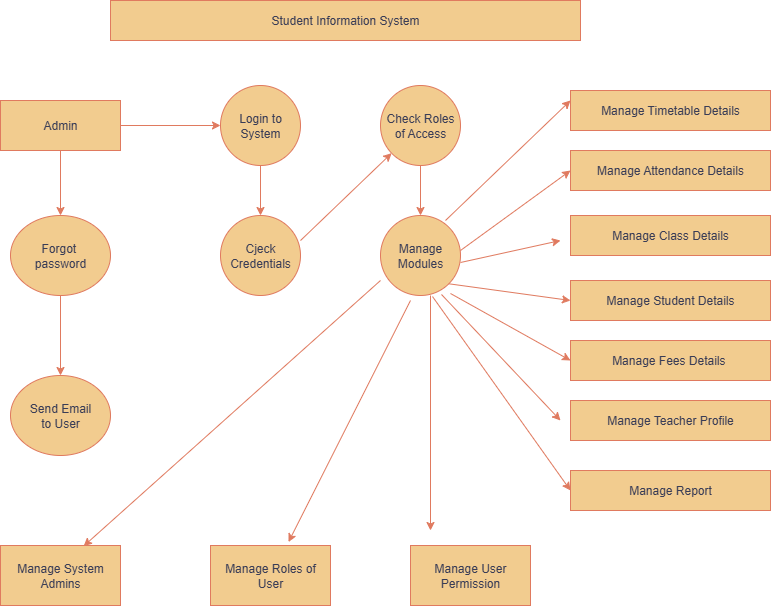

The diagram above was exported from draw.io. Its source (the exported page's mxGraphModel, read from the mxfile embedded in the PNG):
<mxGraphModel dx="1042" dy="527" grid="1" gridSize="10" guides="1" tooltips="1" connect="1" arrows="1" fold="1" page="1" pageScale="1" pageWidth="850" pageHeight="1100" background="none" math="0" shadow="0" adaptiveColors="auto">
  <root>
    <mxCell id="0" />
    <mxCell id="1" parent="0" />
    <mxCell id="RC2PxmjTByYD-4jFZ-T6-1" value="Student Information System" style="rounded=0;whiteSpace=wrap;html=1;labelBackgroundColor=none;fillColor=#F2CC8F;strokeColor=#E07A5F;fontColor=#393C56;" vertex="1" parent="1">
      <mxGeometry x="180" y="30" width="470" height="40" as="geometry" />
    </mxCell>
    <mxCell id="RC2PxmjTByYD-4jFZ-T6-4" value="" style="edgeStyle=orthogonalEdgeStyle;rounded=0;orthogonalLoop=1;jettySize=auto;html=1;labelBackgroundColor=none;fontColor=default;strokeColor=#E07A5F;" edge="1" parent="1" source="RC2PxmjTByYD-4jFZ-T6-2" target="RC2PxmjTByYD-4jFZ-T6-3">
      <mxGeometry relative="1" as="geometry" />
    </mxCell>
    <mxCell id="RC2PxmjTByYD-4jFZ-T6-8" value="" style="edgeStyle=orthogonalEdgeStyle;rounded=0;orthogonalLoop=1;jettySize=auto;html=1;labelBackgroundColor=none;fontColor=default;strokeColor=#E07A5F;" edge="1" parent="1" source="RC2PxmjTByYD-4jFZ-T6-2" target="RC2PxmjTByYD-4jFZ-T6-7">
      <mxGeometry relative="1" as="geometry" />
    </mxCell>
    <mxCell id="RC2PxmjTByYD-4jFZ-T6-2" value="Admin" style="rounded=0;whiteSpace=wrap;html=1;labelBackgroundColor=none;fillColor=#F2CC8F;strokeColor=#E07A5F;fontColor=#393C56;" vertex="1" parent="1">
      <mxGeometry x="70" y="130" width="120" height="50" as="geometry" />
    </mxCell>
    <mxCell id="RC2PxmjTByYD-4jFZ-T6-6" value="" style="edgeStyle=orthogonalEdgeStyle;rounded=0;orthogonalLoop=1;jettySize=auto;html=1;labelBackgroundColor=none;fontColor=default;strokeColor=#E07A5F;" edge="1" parent="1" source="RC2PxmjTByYD-4jFZ-T6-3" target="RC2PxmjTByYD-4jFZ-T6-5">
      <mxGeometry relative="1" as="geometry" />
    </mxCell>
    <mxCell id="RC2PxmjTByYD-4jFZ-T6-3" value="Forgot&amp;nbsp;&lt;div&gt;password&lt;/div&gt;" style="ellipse;whiteSpace=wrap;html=1;rounded=0;labelBackgroundColor=none;fillColor=#F2CC8F;strokeColor=#E07A5F;fontColor=#393C56;" vertex="1" parent="1">
      <mxGeometry x="80" y="245" width="100" height="80" as="geometry" />
    </mxCell>
    <mxCell id="RC2PxmjTByYD-4jFZ-T6-5" value="Send Email&lt;div&gt;to User&lt;/div&gt;" style="ellipse;whiteSpace=wrap;html=1;rounded=0;labelBackgroundColor=none;fillColor=#F2CC8F;strokeColor=#E07A5F;fontColor=#393C56;" vertex="1" parent="1">
      <mxGeometry x="80" y="405" width="100" height="80" as="geometry" />
    </mxCell>
    <mxCell id="RC2PxmjTByYD-4jFZ-T6-19" value="" style="edgeStyle=orthogonalEdgeStyle;rounded=0;orthogonalLoop=1;jettySize=auto;html=1;strokeColor=#E07A5F;fontColor=#393C56;fillColor=#F2CC8F;" edge="1" parent="1" source="RC2PxmjTByYD-4jFZ-T6-7" target="RC2PxmjTByYD-4jFZ-T6-18">
      <mxGeometry relative="1" as="geometry" />
    </mxCell>
    <mxCell id="RC2PxmjTByYD-4jFZ-T6-7" value="Login to&lt;div&gt;System&lt;/div&gt;" style="ellipse;whiteSpace=wrap;html=1;rounded=0;labelBackgroundColor=none;fillColor=#F2CC8F;strokeColor=#E07A5F;fontColor=#393C56;" vertex="1" parent="1">
      <mxGeometry x="290" y="115" width="80" height="80" as="geometry" />
    </mxCell>
    <mxCell id="RC2PxmjTByYD-4jFZ-T6-14" value="Manage System Admins" style="whiteSpace=wrap;html=1;fillColor=#F2CC8F;strokeColor=#E07A5F;fontColor=#393C56;rounded=0;labelBackgroundColor=none;" vertex="1" parent="1">
      <mxGeometry x="70" y="575" width="120" height="60" as="geometry" />
    </mxCell>
    <mxCell id="RC2PxmjTByYD-4jFZ-T6-18" value="Cjeck Credentials" style="ellipse;whiteSpace=wrap;html=1;rounded=0;labelBackgroundColor=none;fillColor=#F2CC8F;strokeColor=#E07A5F;fontColor=#393C56;" vertex="1" parent="1">
      <mxGeometry x="290" y="245" width="80" height="80" as="geometry" />
    </mxCell>
    <mxCell id="RC2PxmjTByYD-4jFZ-T6-21" value="" style="endArrow=classic;html=1;rounded=0;strokeColor=#E07A5F;fontColor=#393C56;fillColor=#F2CC8F;exitX=1;exitY=0.313;exitDx=0;exitDy=0;exitPerimeter=0;" edge="1" parent="1" source="RC2PxmjTByYD-4jFZ-T6-18" target="RC2PxmjTByYD-4jFZ-T6-22">
      <mxGeometry width="50" height="50" relative="1" as="geometry">
        <mxPoint x="370" y="310" as="sourcePoint" />
        <mxPoint x="470" y="200" as="targetPoint" />
      </mxGeometry>
    </mxCell>
    <mxCell id="RC2PxmjTByYD-4jFZ-T6-24" value="" style="edgeStyle=orthogonalEdgeStyle;rounded=0;orthogonalLoop=1;jettySize=auto;html=1;strokeColor=#E07A5F;fontColor=#393C56;fillColor=#F2CC8F;" edge="1" parent="1" source="RC2PxmjTByYD-4jFZ-T6-22" target="RC2PxmjTByYD-4jFZ-T6-23">
      <mxGeometry relative="1" as="geometry" />
    </mxCell>
    <mxCell id="RC2PxmjTByYD-4jFZ-T6-22" value="Check Roles of Access" style="ellipse;whiteSpace=wrap;html=1;aspect=fixed;strokeColor=#E07A5F;fontColor=#393C56;fillColor=#F2CC8F;" vertex="1" parent="1">
      <mxGeometry x="450" y="115" width="80" height="80" as="geometry" />
    </mxCell>
    <mxCell id="RC2PxmjTByYD-4jFZ-T6-23" value="Manage Modules" style="ellipse;whiteSpace=wrap;html=1;aspect=fixed;strokeColor=#E07A5F;fontColor=#393C56;fillColor=#F2CC8F;" vertex="1" parent="1">
      <mxGeometry x="450" y="245" width="80" height="80" as="geometry" />
    </mxCell>
    <mxCell id="RC2PxmjTByYD-4jFZ-T6-26" value="Manage Roles of User" style="rounded=0;whiteSpace=wrap;html=1;strokeColor=#E07A5F;fontColor=#393C56;fillColor=#F2CC8F;" vertex="1" parent="1">
      <mxGeometry x="280" y="575" width="120" height="60" as="geometry" />
    </mxCell>
    <mxCell id="RC2PxmjTByYD-4jFZ-T6-27" value="Manage User Permission" style="whiteSpace=wrap;html=1;fillColor=#F2CC8F;strokeColor=#E07A5F;fontColor=#393C56;rounded=0;" vertex="1" parent="1">
      <mxGeometry x="480" y="575" width="120" height="60" as="geometry" />
    </mxCell>
    <mxCell id="RC2PxmjTByYD-4jFZ-T6-29" value="Manage Timetable Details" style="rounded=0;whiteSpace=wrap;html=1;strokeColor=#E07A5F;fontColor=#393C56;fillColor=#F2CC8F;" vertex="1" parent="1">
      <mxGeometry x="640" y="120" width="200" height="40" as="geometry" />
    </mxCell>
    <mxCell id="RC2PxmjTByYD-4jFZ-T6-30" value="Manage Attendance Details" style="rounded=0;whiteSpace=wrap;html=1;strokeColor=#E07A5F;fontColor=#393C56;fillColor=#F2CC8F;" vertex="1" parent="1">
      <mxGeometry x="640" y="180" width="200" height="40" as="geometry" />
    </mxCell>
    <mxCell id="RC2PxmjTByYD-4jFZ-T6-33" value="Manage Class Details" style="rounded=0;whiteSpace=wrap;html=1;strokeColor=#E07A5F;fontColor=#393C56;fillColor=#F2CC8F;" vertex="1" parent="1">
      <mxGeometry x="640" y="245" width="200" height="40" as="geometry" />
    </mxCell>
    <mxCell id="RC2PxmjTByYD-4jFZ-T6-35" value="Manage Student Details" style="rounded=0;whiteSpace=wrap;html=1;strokeColor=#E07A5F;fontColor=#393C56;fillColor=#F2CC8F;" vertex="1" parent="1">
      <mxGeometry x="640" y="310" width="200" height="40" as="geometry" />
    </mxCell>
    <mxCell id="RC2PxmjTByYD-4jFZ-T6-37" value="Manage Fees Details&amp;nbsp;" style="rounded=0;whiteSpace=wrap;html=1;strokeColor=#E07A5F;fontColor=#393C56;fillColor=#F2CC8F;" vertex="1" parent="1">
      <mxGeometry x="640" y="370" width="200" height="40" as="geometry" />
    </mxCell>
    <mxCell id="RC2PxmjTByYD-4jFZ-T6-39" value="Manage Teacher Profile" style="rounded=0;whiteSpace=wrap;html=1;strokeColor=#E07A5F;fontColor=#393C56;fillColor=#F2CC8F;" vertex="1" parent="1">
      <mxGeometry x="640" y="430" width="200" height="40" as="geometry" />
    </mxCell>
    <mxCell id="RC2PxmjTByYD-4jFZ-T6-41" value="Manage Report" style="rounded=0;whiteSpace=wrap;html=1;strokeColor=#E07A5F;fontColor=#393C56;fillColor=#F2CC8F;" vertex="1" parent="1">
      <mxGeometry x="640" y="500" width="200" height="40" as="geometry" />
    </mxCell>
    <mxCell id="RC2PxmjTByYD-4jFZ-T6-44" value="" style="endArrow=classic;html=1;rounded=0;strokeColor=#E07A5F;fontColor=#393C56;fillColor=#F2CC8F;entryX=0;entryY=0.25;entryDx=0;entryDy=0;" edge="1" parent="1" target="RC2PxmjTByYD-4jFZ-T6-29">
      <mxGeometry width="50" height="50" relative="1" as="geometry">
        <mxPoint x="515" y="250" as="sourcePoint" />
        <mxPoint x="565" y="200" as="targetPoint" />
      </mxGeometry>
    </mxCell>
    <mxCell id="RC2PxmjTByYD-4jFZ-T6-46" value="" style="endArrow=classic;html=1;rounded=0;strokeColor=#E07A5F;fontColor=#393C56;fillColor=#F2CC8F;" edge="1" parent="1">
      <mxGeometry width="50" height="50" relative="1" as="geometry">
        <mxPoint x="530" y="280" as="sourcePoint" />
        <mxPoint x="640" y="200" as="targetPoint" />
        <Array as="points" />
      </mxGeometry>
    </mxCell>
    <mxCell id="RC2PxmjTByYD-4jFZ-T6-47" value="" style="endArrow=classic;html=1;rounded=0;strokeColor=#E07A5F;fontColor=#393C56;fillColor=#F2CC8F;entryX=0.693;entryY=0.01;entryDx=0;entryDy=0;entryPerimeter=0;" edge="1" parent="1" target="RC2PxmjTByYD-4jFZ-T6-14">
      <mxGeometry width="50" height="50" relative="1" as="geometry">
        <mxPoint x="450" y="310" as="sourcePoint" />
        <mxPoint x="200" y="550" as="targetPoint" />
      </mxGeometry>
    </mxCell>
    <mxCell id="RC2PxmjTByYD-4jFZ-T6-48" value="" style="endArrow=classic;html=1;rounded=0;strokeColor=#E07A5F;fontColor=#393C56;fillColor=#F2CC8F;entryX=0.65;entryY=-0.057;entryDx=0;entryDy=0;entryPerimeter=0;" edge="1" parent="1" target="RC2PxmjTByYD-4jFZ-T6-26">
      <mxGeometry width="50" height="50" relative="1" as="geometry">
        <mxPoint x="480" y="330" as="sourcePoint" />
        <mxPoint x="520" y="330" as="targetPoint" />
      </mxGeometry>
    </mxCell>
    <mxCell id="RC2PxmjTByYD-4jFZ-T6-49" value="" style="endArrow=classic;html=1;rounded=0;strokeColor=#E07A5F;fontColor=#393C56;fillColor=#F2CC8F;" edge="1" parent="1">
      <mxGeometry width="50" height="50" relative="1" as="geometry">
        <mxPoint x="500" y="325" as="sourcePoint" />
        <mxPoint x="500" y="560" as="targetPoint" />
      </mxGeometry>
    </mxCell>
    <mxCell id="RC2PxmjTByYD-4jFZ-T6-53" value="" style="endArrow=classic;html=1;rounded=0;strokeColor=#E07A5F;fontColor=#393C56;fillColor=#F2CC8F;" edge="1" parent="1">
      <mxGeometry width="50" height="50" relative="1" as="geometry">
        <mxPoint x="530" y="292" as="sourcePoint" />
        <mxPoint x="630" y="270" as="targetPoint" />
        <Array as="points" />
      </mxGeometry>
    </mxCell>
    <mxCell id="RC2PxmjTByYD-4jFZ-T6-54" value="" style="endArrow=classic;html=1;rounded=0;strokeColor=#E07A5F;fontColor=#393C56;fillColor=#F2CC8F;entryX=0;entryY=0.5;entryDx=0;entryDy=0;exitX=1;exitY=1;exitDx=0;exitDy=0;" edge="1" parent="1" source="RC2PxmjTByYD-4jFZ-T6-23" target="RC2PxmjTByYD-4jFZ-T6-35">
      <mxGeometry width="50" height="50" relative="1" as="geometry">
        <mxPoint x="470" y="380" as="sourcePoint" />
        <mxPoint x="520" y="330" as="targetPoint" />
      </mxGeometry>
    </mxCell>
    <mxCell id="RC2PxmjTByYD-4jFZ-T6-56" value="" style="endArrow=classic;html=1;rounded=0;strokeColor=#E07A5F;fontColor=#393C56;fillColor=#F2CC8F;entryX=0;entryY=0.5;entryDx=0;entryDy=0;" edge="1" parent="1" target="RC2PxmjTByYD-4jFZ-T6-37">
      <mxGeometry width="50" height="50" relative="1" as="geometry">
        <mxPoint x="520" y="323" as="sourcePoint" />
        <mxPoint x="520" y="330" as="targetPoint" />
      </mxGeometry>
    </mxCell>
    <mxCell id="RC2PxmjTByYD-4jFZ-T6-57" value="" style="endArrow=classic;html=1;rounded=0;strokeColor=#E07A5F;fontColor=#393C56;fillColor=#F2CC8F;" edge="1" parent="1">
      <mxGeometry width="50" height="50" relative="1" as="geometry">
        <mxPoint x="511" y="324" as="sourcePoint" />
        <mxPoint x="630" y="450" as="targetPoint" />
      </mxGeometry>
    </mxCell>
    <mxCell id="RC2PxmjTByYD-4jFZ-T6-58" value="" style="endArrow=classic;html=1;rounded=0;strokeColor=#E07A5F;fontColor=#393C56;fillColor=#F2CC8F;entryX=0;entryY=0.5;entryDx=0;entryDy=0;exitX=0.65;exitY=1.013;exitDx=0;exitDy=0;exitPerimeter=0;" edge="1" parent="1" source="RC2PxmjTByYD-4jFZ-T6-23" target="RC2PxmjTByYD-4jFZ-T6-41">
      <mxGeometry width="50" height="50" relative="1" as="geometry">
        <mxPoint x="500" y="330" as="sourcePoint" />
        <mxPoint x="520" y="330" as="targetPoint" />
      </mxGeometry>
    </mxCell>
  </root>
</mxGraphModel>